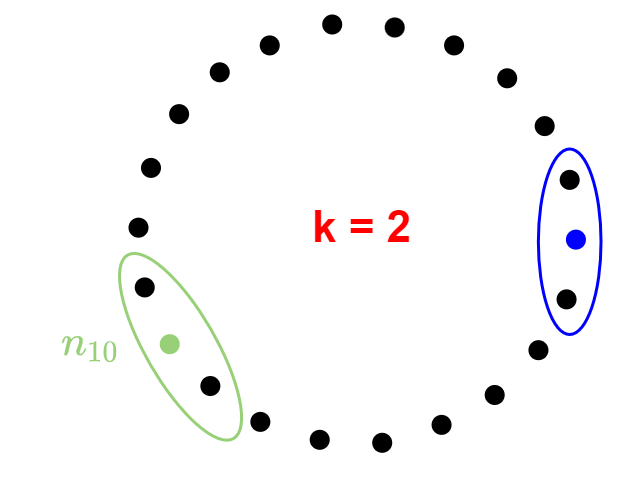

The diagram above was exported from draw.io. Its source (the exported page's mxGraphModel, read from the mxfile embedded in the PNG):
<mxGraphModel dx="1422" dy="865" grid="1" gridSize="10" guides="1" tooltips="1" connect="1" arrows="1" fold="1" page="1" pageScale="1" pageWidth="827" pageHeight="1169" math="1" shadow="0">
  <root>
    <mxCell id="0" />
    <mxCell id="1" parent="0" />
    <mxCell id="_-piEhLTBBf5516SI4jg-2" value="" style="group;fontStyle=1;fontColor=#FF0000;" parent="1" vertex="1" connectable="0">
      <mxGeometry x="159" y="440" width="510" height="490" as="geometry" />
    </mxCell>
    <mxCell id="_-piEhLTBBf5516SI4jg-3" value="" style="shape=waypoint;sketch=0;fillStyle=solid;size=6;pointerEvents=1;points=[];fillColor=none;resizable=0;rotatable=0;perimeter=centerPerimeter;snapToPoint=1;dashed=1;dashPattern=1 4;fontSize=4;fontColor=#0000FF;strokeColor=#000000;strokeWidth=8;" parent="_-piEhLTBBf5516SI4jg-2" vertex="1">
      <mxGeometry x="428.0573122529645" y="274.87804878048775" width="40" height="40" as="geometry" />
    </mxCell>
    <mxCell id="_-piEhLTBBf5516SI4jg-4" value="" style="shape=waypoint;sketch=0;fillStyle=solid;size=6;pointerEvents=1;points=[];fillColor=none;resizable=0;rotatable=0;perimeter=centerPerimeter;snapToPoint=1;dashed=1;dashPattern=1 4;fontSize=4;fontColor=#0000FF;strokeColor=#000000;strokeWidth=8;" parent="_-piEhLTBBf5516SI4jg-2" vertex="1">
      <mxGeometry x="181.22134387351784" y="415.30487804878044" width="40" height="40" as="geometry" />
    </mxCell>
    <mxCell id="_-piEhLTBBf5516SI4jg-5" value="" style="shape=waypoint;sketch=0;fillStyle=solid;size=6;pointerEvents=1;points=[];fillColor=none;resizable=0;rotatable=0;perimeter=centerPerimeter;snapToPoint=1;dashed=1;dashPattern=1 4;fontSize=4;fontColor=#0000FF;strokeColor=#000000;strokeWidth=8;" parent="_-piEhLTBBf5516SI4jg-2" vertex="1">
      <mxGeometry x="121.8557312252965" y="397.3780487804877" width="40" height="40" as="geometry" />
    </mxCell>
    <mxCell id="_-piEhLTBBf5516SI4jg-6" value="" style="shape=waypoint;sketch=0;fillStyle=solid;size=6;pointerEvents=1;points=[];fillColor=none;resizable=0;rotatable=0;perimeter=centerPerimeter;snapToPoint=1;dashed=1;dashPattern=1 4;fontSize=4;fontColor=#0000FF;strokeColor=#000000;strokeWidth=8;" parent="_-piEhLTBBf5516SI4jg-2" vertex="1">
      <mxGeometry x="71.86363636363637" y="361.5243902439024" width="40" height="40" as="geometry" />
    </mxCell>
    <mxCell id="_-piEhLTBBf5516SI4jg-7" value="" style="shape=waypoint;sketch=0;fillStyle=solid;size=6;pointerEvents=1;points=[];fillColor=none;resizable=0;rotatable=0;perimeter=centerPerimeter;snapToPoint=1;dashed=1;dashPattern=1 4;fontSize=4;fontColor=#0000FF;strokeColor=#97D077;strokeWidth=8;" parent="_-piEhLTBBf5516SI4jg-2" vertex="1">
      <mxGeometry x="31.245059288537565" y="319.6951219512195" width="40" height="40" as="geometry" />
    </mxCell>
    <mxCell id="_-piEhLTBBf5516SI4jg-8" value="" style="shape=waypoint;sketch=0;fillStyle=solid;size=6;pointerEvents=1;points=[];fillColor=none;resizable=0;rotatable=0;perimeter=centerPerimeter;snapToPoint=1;dashed=1;dashPattern=1 4;fontSize=4;fontColor=#0000FF;strokeColor=#000000;strokeWidth=8;" parent="_-piEhLTBBf5516SI4jg-2" vertex="1">
      <mxGeometry x="6.249011857707534" y="262.92682926829264" width="40" height="40" as="geometry" />
    </mxCell>
    <mxCell id="_-piEhLTBBf5516SI4jg-9" value="" style="shape=waypoint;sketch=0;fillStyle=solid;size=6;pointerEvents=1;points=[];fillColor=none;resizable=0;rotatable=0;perimeter=centerPerimeter;snapToPoint=1;dashed=1;dashPattern=1 4;fontSize=4;fontColor=#0000FF;strokeColor=#000000;strokeWidth=8;" parent="_-piEhLTBBf5516SI4jg-2" vertex="1">
      <mxGeometry y="203.17073170731703" width="40" height="40" as="geometry" />
    </mxCell>
    <mxCell id="_-piEhLTBBf5516SI4jg-10" value="" style="shape=waypoint;sketch=0;fillStyle=solid;size=6;pointerEvents=1;points=[];fillColor=none;resizable=0;rotatable=0;perimeter=centerPerimeter;snapToPoint=1;dashed=1;dashPattern=1 4;fontSize=4;fontColor=#0000FF;strokeColor=#000000;strokeWidth=8;" parent="_-piEhLTBBf5516SI4jg-2" vertex="1">
      <mxGeometry x="243.711462450593" y="418.29268292682923" width="40" height="40" as="geometry" />
    </mxCell>
    <mxCell id="_-piEhLTBBf5516SI4jg-11" value="" style="shape=waypoint;sketch=0;fillStyle=solid;size=6;pointerEvents=1;points=[];fillColor=none;resizable=0;rotatable=0;perimeter=centerPerimeter;snapToPoint=1;dashed=1;dashPattern=1 4;fontSize=4;fontColor=#0000FF;strokeColor=#000000;strokeWidth=8;" parent="_-piEhLTBBf5516SI4jg-2" vertex="1">
      <mxGeometry x="303.07707509881425" y="400.36585365853654" width="40" height="40" as="geometry" />
    </mxCell>
    <mxCell id="_-piEhLTBBf5516SI4jg-12" value="" style="shape=waypoint;sketch=0;fillStyle=solid;size=6;pointerEvents=1;points=[];fillColor=none;resizable=0;rotatable=0;perimeter=centerPerimeter;snapToPoint=1;dashed=1;dashPattern=1 4;fontSize=4;fontColor=#0000FF;strokeColor=#000000;strokeWidth=8;" parent="_-piEhLTBBf5516SI4jg-2" vertex="1">
      <mxGeometry x="356.1936758893282" y="370.4878048780487" width="40" height="40" as="geometry" />
    </mxCell>
    <mxCell id="_-piEhLTBBf5516SI4jg-13" value="" style="shape=waypoint;sketch=0;fillStyle=solid;size=6;pointerEvents=1;points=[];fillColor=none;resizable=0;rotatable=0;perimeter=centerPerimeter;snapToPoint=1;dashed=1;dashPattern=1 4;fontSize=4;fontColor=#0000FF;strokeColor=#000000;strokeWidth=8;" parent="_-piEhLTBBf5516SI4jg-2" vertex="1">
      <mxGeometry x="399.9367588932807" y="325.67073170731703" width="40" height="40" as="geometry" />
    </mxCell>
    <mxCell id="_-piEhLTBBf5516SI4jg-14" value="" style="shape=waypoint;sketch=0;fillStyle=solid;size=6;pointerEvents=1;points=[];fillColor=none;resizable=0;rotatable=0;perimeter=centerPerimeter;snapToPoint=1;dashed=1;dashPattern=1 4;fontSize=4;fontColor=#0000FF;strokeColor=#0000FF;strokeWidth=8;" parent="_-piEhLTBBf5516SI4jg-2" vertex="1">
      <mxGeometry x="437.4308300395257" y="215.12195121951214" width="40" height="40" as="geometry" />
    </mxCell>
    <mxCell id="_-piEhLTBBf5516SI4jg-15" value="" style="shape=waypoint;sketch=0;fillStyle=solid;size=6;pointerEvents=1;points=[];fillColor=none;resizable=0;rotatable=0;perimeter=centerPerimeter;snapToPoint=1;dashed=1;dashPattern=1 4;fontSize=4;fontColor=#0000FF;strokeColor=#000000;strokeWidth=8;" parent="_-piEhLTBBf5516SI4jg-2" vertex="1">
      <mxGeometry x="431.18181818181824" y="155.36585365853657" width="40" height="40" as="geometry" />
    </mxCell>
    <mxCell id="_-piEhLTBBf5516SI4jg-16" value="" style="shape=waypoint;sketch=0;fillStyle=solid;size=6;pointerEvents=1;points=[];fillColor=none;resizable=0;rotatable=0;perimeter=centerPerimeter;snapToPoint=1;dashed=1;dashPattern=1 4;fontSize=4;fontColor=#0000FF;strokeColor=#000000;strokeWidth=8;" parent="_-piEhLTBBf5516SI4jg-2" vertex="1">
      <mxGeometry x="406.18577075098824" y="101.58536585365854" width="40" height="40" as="geometry" />
    </mxCell>
    <mxCell id="_-piEhLTBBf5516SI4jg-17" value="" style="shape=waypoint;sketch=0;fillStyle=solid;size=6;pointerEvents=1;points=[];fillColor=none;resizable=0;rotatable=0;perimeter=centerPerimeter;snapToPoint=1;dashed=1;dashPattern=1 4;fontSize=4;fontColor=#0000FF;strokeColor=#000000;strokeWidth=8;" parent="_-piEhLTBBf5516SI4jg-2" vertex="1">
      <mxGeometry x="368.6916996047431" y="53.780487804878035" width="40" height="40" as="geometry" />
    </mxCell>
    <mxCell id="_-piEhLTBBf5516SI4jg-18" value="" style="shape=waypoint;sketch=0;fillStyle=solid;size=6;pointerEvents=1;points=[];fillColor=none;resizable=0;rotatable=0;perimeter=centerPerimeter;snapToPoint=1;dashed=1;dashPattern=1 4;fontSize=4;fontColor=#0000FF;strokeColor=#000000;strokeWidth=8;" parent="_-piEhLTBBf5516SI4jg-2" vertex="1">
      <mxGeometry x="81.23715415019763" y="47.80487804878048" width="40" height="40" as="geometry" />
    </mxCell>
    <mxCell id="_-piEhLTBBf5516SI4jg-19" value="" style="shape=waypoint;sketch=0;fillStyle=solid;size=6;pointerEvents=1;points=[];fillColor=none;resizable=0;rotatable=0;perimeter=centerPerimeter;snapToPoint=1;dashed=1;dashPattern=1 4;fontSize=4;fontColor=#0000FF;strokeColor=#000000;strokeWidth=8;" parent="_-piEhLTBBf5516SI4jg-2" vertex="1">
      <mxGeometry x="40.61857707509881" y="89.63414634146339" width="40" height="40" as="geometry" />
    </mxCell>
    <mxCell id="_-piEhLTBBf5516SI4jg-20" value="" style="shape=waypoint;sketch=0;fillStyle=solid;size=6;pointerEvents=1;points=[];fillColor=none;resizable=0;rotatable=0;perimeter=centerPerimeter;snapToPoint=1;dashed=1;dashPattern=1 4;fontSize=4;fontColor=#0000FF;strokeColor=#000000;strokeWidth=8;" parent="_-piEhLTBBf5516SI4jg-2" vertex="1">
      <mxGeometry x="12.498023715415014" y="143.41463414634143" width="40" height="40" as="geometry" />
    </mxCell>
    <mxCell id="_-piEhLTBBf5516SI4jg-21" value="" style="shape=waypoint;sketch=0;fillStyle=solid;size=6;pointerEvents=1;points=[];fillColor=none;resizable=0;rotatable=0;perimeter=centerPerimeter;snapToPoint=1;dashed=1;dashPattern=1 4;fontSize=4;fontColor=#0000FF;strokeColor=#000000;strokeWidth=8;" parent="_-piEhLTBBf5516SI4jg-2" vertex="1">
      <mxGeometry x="315.5750988142293" y="20.914634146341466" width="40" height="40" as="geometry" />
    </mxCell>
    <mxCell id="_-piEhLTBBf5516SI4jg-22" value="" style="shape=waypoint;sketch=0;fillStyle=solid;size=6;pointerEvents=1;points=[];fillColor=none;resizable=0;rotatable=0;perimeter=centerPerimeter;snapToPoint=1;dashed=1;dashPattern=1 4;fontSize=4;fontColor=#0000FF;strokeColor=#000000;strokeWidth=8;" parent="_-piEhLTBBf5516SI4jg-2" vertex="1">
      <mxGeometry x="256.20948616600793" y="2.987804878048788" width="40" height="40" as="geometry" />
    </mxCell>
    <mxCell id="_-piEhLTBBf5516SI4jg-23" value="" style="shape=waypoint;sketch=0;fillStyle=solid;size=6;pointerEvents=1;points=[];fillColor=none;resizable=0;rotatable=0;perimeter=centerPerimeter;snapToPoint=1;dashed=1;dashPattern=1 4;fontSize=4;fontColor=#0000FF;strokeColor=#000000;strokeWidth=8;" parent="_-piEhLTBBf5516SI4jg-2" vertex="1">
      <mxGeometry x="193.71936758893284" width="40" height="40" as="geometry" />
    </mxCell>
    <mxCell id="_-piEhLTBBf5516SI4jg-24" value="" style="shape=waypoint;sketch=0;fillStyle=solid;size=6;pointerEvents=1;points=[];fillColor=none;resizable=0;rotatable=0;perimeter=centerPerimeter;snapToPoint=1;dashed=1;dashPattern=1 4;fontSize=4;fontColor=#0000FF;strokeColor=#000000;strokeWidth=8;" parent="_-piEhLTBBf5516SI4jg-2" vertex="1">
      <mxGeometry x="131.22924901185775" y="20.914634146341466" width="40" height="40" as="geometry" />
    </mxCell>
    <mxCell id="UNRnZC7fqWrHE--zTfam-50" value="" style="ellipse;whiteSpace=wrap;html=1;fontSize=12;fontColor=#0000FF;strokeColor=#97D077;strokeWidth=3;fillColor=none;rotation=150;" parent="_-piEhLTBBf5516SI4jg-2" vertex="1">
      <mxGeometry x="26.97" y="236.4" width="70.15" height="211.84" as="geometry" />
    </mxCell>
    <mxCell id="UNRnZC7fqWrHE--zTfam-46" value="" style="ellipse;whiteSpace=wrap;html=1;fontSize=12;fontColor=#0000FF;strokeColor=#0000FF;strokeWidth=3;fillColor=none;" parent="_-piEhLTBBf5516SI4jg-2" vertex="1">
      <mxGeometry x="419.85" y="144.5" width="62.68" height="185.5" as="geometry" />
    </mxCell>
    <mxCell id="UNRnZC7fqWrHE--zTfam-45" value="&lt;font style=&quot;font-size: 44px;&quot;&gt;k = 2&lt;/font&gt;" style="text;html=1;strokeColor=none;fillColor=none;align=center;verticalAlign=middle;whiteSpace=wrap;rounded=0;dashed=1;dashPattern=1 4;fontSize=44;fontColor=#FF0000;fontStyle=1" parent="_-piEhLTBBf5516SI4jg-2" vertex="1">
      <mxGeometry x="181.2182978723405" y="190.1233333333333" width="125.36170212765954" height="65" as="geometry" />
    </mxCell>
    <mxCell id="UNRnZC7fqWrHE--zTfam-51" value="&lt;font style=&quot;font-size: 36px;&quot;&gt;$$n_{10}$$&lt;/font&gt;" style="text;html=1;strokeColor=none;fillColor=none;align=center;verticalAlign=middle;whiteSpace=wrap;rounded=0;dashed=1;dashPattern=1 4;fontSize=36;fontColor=#97D077;" parent="1" vertex="1">
      <mxGeometry x="70" y="745.4866666666667" width="125.36170212765954" height="65" as="geometry" />
    </mxCell>
  </root>
</mxGraphModel>